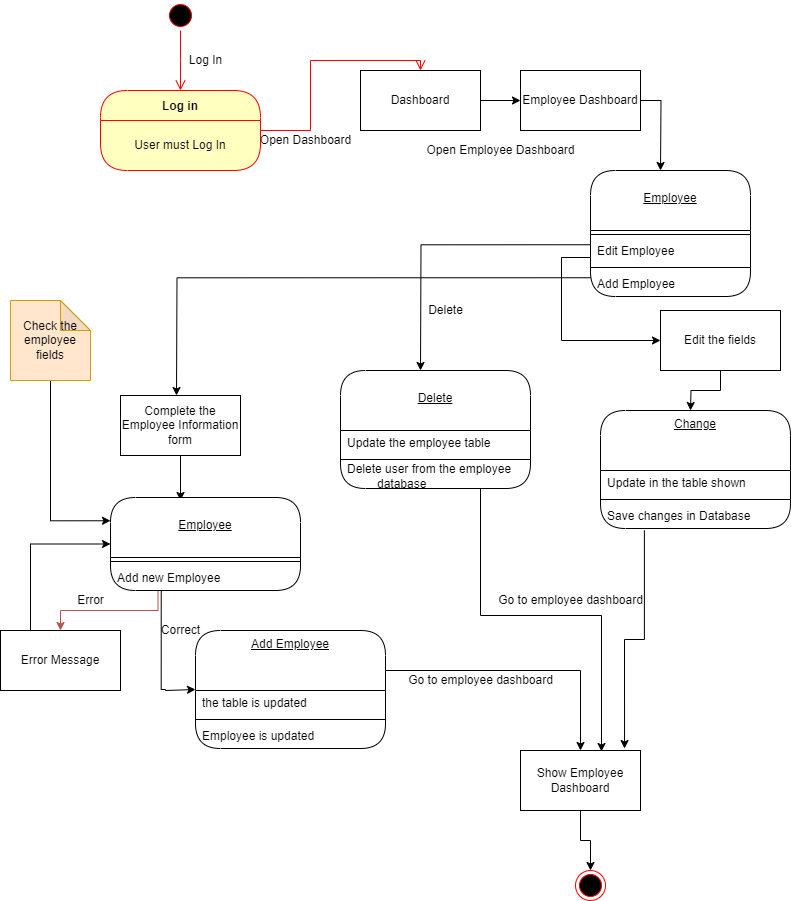

The diagram above was exported from draw.io. Its source (the exported page's mxGraphModel, read from the mxfile embedded in the PNG):
<mxGraphModel dx="1276" dy="543" grid="1" gridSize="10" guides="1" tooltips="1" connect="1" arrows="1" fold="1" page="1" pageScale="1" pageWidth="850" pageHeight="1100" math="0" shadow="0">
  <root>
    <mxCell id="0" />
    <mxCell id="1" parent="0" />
    <mxCell id="WEWp_ovfFV_biPkshUdu-8" value="Log in" style="swimlane;fontStyle=1;align=center;verticalAlign=middle;childLayout=stackLayout;horizontal=1;startSize=30;horizontalStack=0;resizeParent=0;resizeLast=1;container=0;fontColor=#000000;collapsible=0;rounded=1;arcSize=30;strokeColor=#ff0000;fillColor=#ffffc0;swimlaneFillColor=#ffffc0;dropTarget=0;" parent="1" vertex="1">
      <mxGeometry x="110" y="120" width="160" height="80" as="geometry" />
    </mxCell>
    <mxCell id="WEWp_ovfFV_biPkshUdu-9" value="User must Log In" style="text;html=1;strokeColor=none;fillColor=none;align=center;verticalAlign=middle;spacingLeft=4;spacingRight=4;whiteSpace=wrap;overflow=hidden;rotatable=0;fontColor=#000000;" parent="WEWp_ovfFV_biPkshUdu-8" vertex="1">
      <mxGeometry y="30" width="160" height="50" as="geometry" />
    </mxCell>
    <mxCell id="WEWp_ovfFV_biPkshUdu-10" value="" style="edgeStyle=orthogonalEdgeStyle;html=1;verticalAlign=bottom;endArrow=open;endSize=8;strokeColor=#ff0000;rounded=0;entryX=0.5;entryY=0;entryDx=0;entryDy=0;" parent="1" source="WEWp_ovfFV_biPkshUdu-8" target="WEWp_ovfFV_biPkshUdu-13" edge="1">
      <mxGeometry relative="1" as="geometry">
        <mxPoint x="190" y="240" as="targetPoint" />
      </mxGeometry>
    </mxCell>
    <mxCell id="WEWp_ovfFV_biPkshUdu-11" value="" style="ellipse;html=1;shape=startState;fillColor=#000000;strokeColor=#ff0000;" parent="1" vertex="1">
      <mxGeometry x="175" y="30" width="30" height="30" as="geometry" />
    </mxCell>
    <mxCell id="WEWp_ovfFV_biPkshUdu-12" value="" style="edgeStyle=orthogonalEdgeStyle;html=1;verticalAlign=bottom;endArrow=open;endSize=8;strokeColor=#ff0000;rounded=0;" parent="1" source="WEWp_ovfFV_biPkshUdu-11" edge="1">
      <mxGeometry relative="1" as="geometry">
        <mxPoint x="190" y="120" as="targetPoint" />
      </mxGeometry>
    </mxCell>
    <mxCell id="WEWp_ovfFV_biPkshUdu-13" value="Dashboard" style="rounded=0;whiteSpace=wrap;html=1;" parent="1" vertex="1">
      <mxGeometry x="370" y="100" width="120" height="60" as="geometry" />
    </mxCell>
    <mxCell id="WEWp_ovfFV_biPkshUdu-14" value="Open Dashboard" style="text;html=1;align=center;verticalAlign=middle;resizable=0;points=[];autosize=1;strokeColor=none;fillColor=none;" parent="1" vertex="1">
      <mxGeometry x="260" y="160" width="110" height="20" as="geometry" />
    </mxCell>
    <mxCell id="WEWp_ovfFV_biPkshUdu-15" value="Log In" style="text;html=1;align=center;verticalAlign=middle;resizable=0;points=[];autosize=1;strokeColor=none;fillColor=none;" parent="1" vertex="1">
      <mxGeometry x="190" y="80" width="50" height="20" as="geometry" />
    </mxCell>
    <mxCell id="WEWp_ovfFV_biPkshUdu-53" style="edgeStyle=orthogonalEdgeStyle;rounded=0;orthogonalLoop=1;jettySize=auto;html=1;exitX=1;exitY=0.5;exitDx=0;exitDy=0;" parent="1" source="WEWp_ovfFV_biPkshUdu-16" edge="1">
      <mxGeometry relative="1" as="geometry">
        <mxPoint x="670" y="200" as="targetPoint" />
      </mxGeometry>
    </mxCell>
    <mxCell id="WEWp_ovfFV_biPkshUdu-16" value="Employee Dashboard" style="rounded=0;whiteSpace=wrap;html=1;" parent="1" vertex="1">
      <mxGeometry x="530" y="100" width="120" height="60" as="geometry" />
    </mxCell>
    <mxCell id="WEWp_ovfFV_biPkshUdu-62" style="edgeStyle=orthogonalEdgeStyle;rounded=0;orthogonalLoop=1;jettySize=auto;html=1;exitX=0.5;exitY=1;exitDx=0;exitDy=0;entryX=0.5;entryY=0;entryDx=0;entryDy=0;" parent="1" source="WEWp_ovfFV_biPkshUdu-29" edge="1">
      <mxGeometry relative="1" as="geometry">
        <mxPoint x="700" y="440" as="targetPoint" />
      </mxGeometry>
    </mxCell>
    <mxCell id="WEWp_ovfFV_biPkshUdu-29" value="Edit the fields" style="rounded=0;whiteSpace=wrap;html=1;" parent="1" vertex="1">
      <mxGeometry x="670" y="340" width="120" height="60" as="geometry" />
    </mxCell>
    <mxCell id="WEWp_ovfFV_biPkshUdu-81" style="edgeStyle=orthogonalEdgeStyle;rounded=0;orthogonalLoop=1;jettySize=auto;html=1;entryX=0.867;entryY=-0.033;entryDx=0;entryDy=0;entryPerimeter=0;strokeColor=#000000;exitX=0.231;exitY=1.073;exitDx=0;exitDy=0;exitPerimeter=0;" parent="1" source="tDbehg0K17iwLQyaWnAh-16" target="WEWp_ovfFV_biPkshUdu-48" edge="1">
      <mxGeometry relative="1" as="geometry">
        <mxPoint x="634" y="530" as="sourcePoint" />
      </mxGeometry>
    </mxCell>
    <mxCell id="WEWp_ovfFV_biPkshUdu-82" style="edgeStyle=orthogonalEdgeStyle;rounded=0;orthogonalLoop=1;jettySize=auto;html=1;entryX=0.675;entryY=0.017;entryDx=0;entryDy=0;entryPerimeter=0;strokeColor=#000000;" parent="1" source="tDbehg0K17iwLQyaWnAh-6" target="WEWp_ovfFV_biPkshUdu-48" edge="1">
      <mxGeometry relative="1" as="geometry">
        <Array as="points">
          <mxPoint x="490" y="645" />
          <mxPoint x="611" y="645" />
        </Array>
        <mxPoint x="429.9999999999999" y="510" as="sourcePoint" />
      </mxGeometry>
    </mxCell>
    <mxCell id="WEWp_ovfFV_biPkshUdu-67" style="edgeStyle=orthogonalEdgeStyle;rounded=0;orthogonalLoop=1;jettySize=auto;html=1;exitX=0.5;exitY=1;exitDx=0;exitDy=0;entryX=0.5;entryY=0;entryDx=0;entryDy=0;" parent="1" source="WEWp_ovfFV_biPkshUdu-38" edge="1">
      <mxGeometry relative="1" as="geometry">
        <mxPoint x="190" y="530" as="targetPoint" />
      </mxGeometry>
    </mxCell>
    <mxCell id="WEWp_ovfFV_biPkshUdu-38" value="Complete the Employee Information form" style="rounded=0;whiteSpace=wrap;html=1;" parent="1" vertex="1">
      <mxGeometry x="130" y="425" width="120" height="60" as="geometry" />
    </mxCell>
    <mxCell id="IHdXn4WTYID1Wgt7TRp9-5" style="edgeStyle=orthogonalEdgeStyle;rounded=0;orthogonalLoop=1;jettySize=auto;html=1;entryX=0;entryY=0.5;entryDx=0;entryDy=0;exitX=0.267;exitY=0.985;exitDx=0;exitDy=0;exitPerimeter=0;" parent="1" source="tDbehg0K17iwLQyaWnAh-20" target="tDbehg0K17iwLQyaWnAh-9" edge="1">
      <mxGeometry relative="1" as="geometry">
        <mxPoint x="169.79000000000008" y="610.005" as="sourcePoint" />
        <mxPoint x="190" y="758.13" as="targetPoint" />
        <Array as="points">
          <mxPoint x="171" y="719" />
          <mxPoint x="175" y="719" />
          <mxPoint x="205" y="720" />
        </Array>
      </mxGeometry>
    </mxCell>
    <mxCell id="WEWp_ovfFV_biPkshUdu-73" style="edgeStyle=orthogonalEdgeStyle;rounded=0;orthogonalLoop=1;jettySize=auto;html=1;exitX=0.25;exitY=1;exitDx=0;exitDy=0;entryX=0.5;entryY=0;entryDx=0;entryDy=0;strokeColor=#B85450;" parent="1" source="tDbehg0K17iwLQyaWnAh-20" target="WEWp_ovfFV_biPkshUdu-69" edge="1">
      <mxGeometry relative="1" as="geometry">
        <mxPoint x="190" y="590" as="sourcePoint" />
      </mxGeometry>
    </mxCell>
    <mxCell id="WEWp_ovfFV_biPkshUdu-79" style="edgeStyle=orthogonalEdgeStyle;rounded=0;orthogonalLoop=1;jettySize=auto;html=1;exitX=1;exitY=0;exitDx=0;exitDy=0;strokeColor=#000000;" parent="1" source="tDbehg0K17iwLQyaWnAh-10" target="WEWp_ovfFV_biPkshUdu-48" edge="1">
      <mxGeometry relative="1" as="geometry">
        <mxPoint x="390" y="657" as="sourcePoint" />
      </mxGeometry>
    </mxCell>
    <mxCell id="H8iSPIS8WjKHekIJYgIV-5" value="" style="edgeStyle=orthogonalEdgeStyle;rounded=0;orthogonalLoop=1;jettySize=auto;html=1;" parent="1" source="WEWp_ovfFV_biPkshUdu-48" target="H8iSPIS8WjKHekIJYgIV-4" edge="1">
      <mxGeometry relative="1" as="geometry" />
    </mxCell>
    <mxCell id="WEWp_ovfFV_biPkshUdu-48" value="&lt;div&gt;Show Employee Dashboard&lt;/div&gt;" style="rounded=0;whiteSpace=wrap;html=1;" parent="1" vertex="1">
      <mxGeometry x="530" y="780" width="120" height="60" as="geometry" />
    </mxCell>
    <mxCell id="WEWp_ovfFV_biPkshUdu-49" value="" style="endArrow=classic;html=1;rounded=0;exitX=1;exitY=0.5;exitDx=0;exitDy=0;entryX=0;entryY=0.5;entryDx=0;entryDy=0;" parent="1" source="WEWp_ovfFV_biPkshUdu-13" target="WEWp_ovfFV_biPkshUdu-16" edge="1">
      <mxGeometry width="50" height="50" relative="1" as="geometry">
        <mxPoint x="380" y="390" as="sourcePoint" />
        <mxPoint x="430" y="340" as="targetPoint" />
      </mxGeometry>
    </mxCell>
    <mxCell id="WEWp_ovfFV_biPkshUdu-50" value="Open Employee Dashboard" style="text;html=1;align=center;verticalAlign=middle;resizable=0;points=[];autosize=1;strokeColor=none;fillColor=none;" parent="1" vertex="1">
      <mxGeometry x="425" y="170" width="170" height="20" as="geometry" />
    </mxCell>
    <mxCell id="WEWp_ovfFV_biPkshUdu-59" value="Delete" style="text;html=1;align=center;verticalAlign=middle;resizable=0;points=[];autosize=1;strokeColor=none;fillColor=none;" parent="1" vertex="1">
      <mxGeometry x="430" y="330" width="50" height="20" as="geometry" />
    </mxCell>
    <mxCell id="WEWp_ovfFV_biPkshUdu-66" style="edgeStyle=orthogonalEdgeStyle;rounded=0;orthogonalLoop=1;jettySize=auto;html=1;exitX=0;exitY=0.25;exitDx=0;exitDy=0;entryX=0.5;entryY=0;entryDx=0;entryDy=0;" parent="1" source="5wTIDsU7jgRMO32rrflp-7" edge="1">
      <mxGeometry relative="1" as="geometry">
        <mxPoint x="586" y="293" as="sourcePoint" />
        <mxPoint x="186" y="425" as="targetPoint" />
      </mxGeometry>
    </mxCell>
    <mxCell id="WEWp_ovfFV_biPkshUdu-74" style="edgeStyle=orthogonalEdgeStyle;rounded=0;orthogonalLoop=1;jettySize=auto;html=1;exitX=0.25;exitY=0;exitDx=0;exitDy=0;entryX=0;entryY=0.5;entryDx=0;entryDy=0;strokeColor=#000000;" parent="1" source="WEWp_ovfFV_biPkshUdu-69" target="tDbehg0K17iwLQyaWnAh-17" edge="1">
      <mxGeometry relative="1" as="geometry">
        <mxPoint x="105.03999999999974" y="560.992" as="targetPoint" />
      </mxGeometry>
    </mxCell>
    <mxCell id="WEWp_ovfFV_biPkshUdu-69" value="&lt;div&gt;Error Message&lt;/div&gt;" style="rounded=0;whiteSpace=wrap;html=1;" parent="1" vertex="1">
      <mxGeometry x="10" y="660" width="120" height="60" as="geometry" />
    </mxCell>
    <mxCell id="WEWp_ovfFV_biPkshUdu-75" value="&lt;div&gt;Error&lt;/div&gt;" style="text;html=1;align=center;verticalAlign=middle;resizable=0;points=[];autosize=1;strokeColor=none;fillColor=none;" parent="1" vertex="1">
      <mxGeometry x="80" y="620" width="40" height="20" as="geometry" />
    </mxCell>
    <mxCell id="IHdXn4WTYID1Wgt7TRp9-6" style="edgeStyle=orthogonalEdgeStyle;rounded=0;orthogonalLoop=1;jettySize=auto;html=1;exitX=0.5;exitY=1;exitDx=0;exitDy=0;exitPerimeter=0;entryX=0;entryY=0.25;entryDx=0;entryDy=0;" parent="1" source="WEWp_ovfFV_biPkshUdu-76" target="tDbehg0K17iwLQyaWnAh-17" edge="1">
      <mxGeometry relative="1" as="geometry">
        <mxPoint x="110" y="545" as="targetPoint" />
      </mxGeometry>
    </mxCell>
    <mxCell id="WEWp_ovfFV_biPkshUdu-76" value="Check the employee fields" style="shape=note;whiteSpace=wrap;html=1;backgroundOutline=1;darkOpacity=0.05;strokeColor=#d79b00;fillColor=#ffe6cc;" parent="1" vertex="1">
      <mxGeometry x="20" y="330" width="80" height="80" as="geometry" />
    </mxCell>
    <mxCell id="WEWp_ovfFV_biPkshUdu-83" value="Go to employee dashboard" style="text;html=1;align=center;verticalAlign=middle;resizable=0;points=[];autosize=1;strokeColor=none;fillColor=none;" parent="1" vertex="1">
      <mxGeometry x="500" y="620" width="160" height="20" as="geometry" />
    </mxCell>
    <mxCell id="WEWp_ovfFV_biPkshUdu-84" value="Go to employee dashboard" style="text;html=1;align=center;verticalAlign=middle;resizable=0;points=[];autosize=1;strokeColor=none;fillColor=none;" parent="1" vertex="1">
      <mxGeometry x="410" y="700" width="160" height="20" as="geometry" />
    </mxCell>
    <mxCell id="WEWp_ovfFV_biPkshUdu-85" value="&lt;div&gt;Correct&lt;/div&gt;" style="text;html=1;align=center;verticalAlign=middle;resizable=0;points=[];autosize=1;strokeColor=none;fillColor=none;" parent="1" vertex="1">
      <mxGeometry x="160" y="650" width="60" height="20" as="geometry" />
    </mxCell>
    <mxCell id="H8iSPIS8WjKHekIJYgIV-4" value="" style="ellipse;html=1;shape=endState;fillColor=#000000;strokeColor=#ff0000;" parent="1" vertex="1">
      <mxGeometry x="585" y="900" width="30" height="30" as="geometry" />
    </mxCell>
    <mxCell id="IHdXn4WTYID1Wgt7TRp9-1" style="edgeStyle=orthogonalEdgeStyle;rounded=0;orthogonalLoop=1;jettySize=auto;html=1;exitX=0;exitY=0.25;exitDx=0;exitDy=0;entryX=0.5;entryY=0;entryDx=0;entryDy=0;" parent="1" source="5wTIDsU7jgRMO32rrflp-5" edge="1">
      <mxGeometry relative="1" as="geometry">
        <mxPoint x="590" y="259" as="sourcePoint" />
        <mxPoint x="429.9999999999999" y="400" as="targetPoint" />
      </mxGeometry>
    </mxCell>
    <mxCell id="5wTIDsU7jgRMO32rrflp-1" value="&lt;br&gt;Employee" style="swimlane;fontStyle=4;align=center;verticalAlign=top;childLayout=stackLayout;horizontal=1;startSize=60;horizontalStack=0;resizeParent=1;resizeParentMax=0;resizeLast=0;collapsible=0;marginBottom=0;html=1;rounded=1;absoluteArcSize=1;arcSize=50;whiteSpace=wrap;" parent="1" vertex="1">
      <mxGeometry x="600" y="200" width="160" height="126" as="geometry" />
    </mxCell>
    <mxCell id="5wTIDsU7jgRMO32rrflp-4" value="" style="line;strokeWidth=1;fillColor=none;align=left;verticalAlign=middle;spacingTop=-1;spacingLeft=3;spacingRight=3;rotatable=0;labelPosition=right;points=[];portConstraint=eastwest;" parent="5wTIDsU7jgRMO32rrflp-1" vertex="1">
      <mxGeometry y="60" width="160" height="8" as="geometry" />
    </mxCell>
    <mxCell id="5wTIDsU7jgRMO32rrflp-5" value="Edit Employee" style="fillColor=none;strokeColor=none;align=left;verticalAlign=middle;spacingLeft=5;whiteSpace=wrap;html=1;" parent="5wTIDsU7jgRMO32rrflp-1" vertex="1">
      <mxGeometry y="68" width="160" height="25" as="geometry" />
    </mxCell>
    <mxCell id="5wTIDsU7jgRMO32rrflp-6" value="" style="line;strokeWidth=1;fillColor=none;align=left;verticalAlign=middle;spacingTop=-1;spacingLeft=3;spacingRight=3;rotatable=0;labelPosition=right;points=[];portConstraint=eastwest;" parent="5wTIDsU7jgRMO32rrflp-1" vertex="1">
      <mxGeometry y="93" width="160" height="8" as="geometry" />
    </mxCell>
    <mxCell id="5wTIDsU7jgRMO32rrflp-7" value="Add Employee" style="fillColor=none;strokeColor=none;align=left;verticalAlign=middle;spacingLeft=5;whiteSpace=wrap;html=1;" parent="5wTIDsU7jgRMO32rrflp-1" vertex="1">
      <mxGeometry y="101" width="160" height="25" as="geometry" />
    </mxCell>
    <mxCell id="tDbehg0K17iwLQyaWnAh-1" style="edgeStyle=orthogonalEdgeStyle;rounded=0;orthogonalLoop=1;jettySize=auto;html=1;exitX=0.5;exitY=1;exitDx=0;exitDy=0;entryX=0;entryY=0.5;entryDx=0;entryDy=0;" parent="1" target="WEWp_ovfFV_biPkshUdu-29" edge="1">
      <mxGeometry relative="1" as="geometry">
        <mxPoint x="600" y="286" as="sourcePoint" />
        <mxPoint x="570" y="390" as="targetPoint" />
        <Array as="points">
          <mxPoint x="600" y="287" />
          <mxPoint x="571" y="287" />
          <mxPoint x="571" y="370" />
        </Array>
      </mxGeometry>
    </mxCell>
    <mxCell id="tDbehg0K17iwLQyaWnAh-2" value="&lt;br&gt;Delete" style="swimlane;fontStyle=4;align=center;verticalAlign=top;childLayout=stackLayout;horizontal=1;startSize=60;horizontalStack=0;resizeParent=1;resizeParentMax=0;resizeLast=0;collapsible=0;marginBottom=0;html=1;rounded=1;absoluteArcSize=1;arcSize=50;whiteSpace=wrap;" parent="1" vertex="1">
      <mxGeometry x="350" y="400" width="190" height="118" as="geometry" />
    </mxCell>
    <mxCell id="tDbehg0K17iwLQyaWnAh-4" value="Update the employee table" style="fillColor=none;strokeColor=none;align=left;verticalAlign=middle;spacingLeft=5;whiteSpace=wrap;html=1;" parent="tDbehg0K17iwLQyaWnAh-2" vertex="1">
      <mxGeometry y="60" width="190" height="25" as="geometry" />
    </mxCell>
    <mxCell id="tDbehg0K17iwLQyaWnAh-7" value="" style="line;strokeWidth=1;fillColor=none;align=left;verticalAlign=middle;spacingTop=-1;spacingLeft=3;spacingRight=3;rotatable=0;labelPosition=right;points=[];portConstraint=eastwest;" parent="tDbehg0K17iwLQyaWnAh-2" vertex="1">
      <mxGeometry y="85" width="190" height="8" as="geometry" />
    </mxCell>
    <mxCell id="tDbehg0K17iwLQyaWnAh-6" value="Delete user from the&amp;nbsp;&lt;span style=&quot;&quot;&gt;employee&amp;nbsp; &amp;nbsp; &amp;nbsp; &amp;nbsp; &amp;nbsp; &amp;nbsp; &amp;nbsp; &amp;nbsp;database&lt;/span&gt;" style="fillColor=none;strokeColor=none;align=left;verticalAlign=middle;spacingLeft=5;whiteSpace=wrap;html=1;" parent="tDbehg0K17iwLQyaWnAh-2" vertex="1">
      <mxGeometry y="93" width="190" height="25" as="geometry" />
    </mxCell>
    <mxCell id="tDbehg0K17iwLQyaWnAh-9" value="Add Employee" style="swimlane;fontStyle=4;align=center;verticalAlign=top;childLayout=stackLayout;horizontal=1;startSize=60;horizontalStack=0;resizeParent=1;resizeParentMax=0;resizeLast=0;collapsible=0;marginBottom=0;html=1;rounded=1;absoluteArcSize=1;arcSize=50;whiteSpace=wrap;" parent="1" vertex="1">
      <mxGeometry x="205" y="660" width="190" height="118" as="geometry" />
    </mxCell>
    <mxCell id="tDbehg0K17iwLQyaWnAh-10" value="the table is updated" style="fillColor=none;strokeColor=none;align=left;verticalAlign=middle;spacingLeft=5;whiteSpace=wrap;html=1;" parent="tDbehg0K17iwLQyaWnAh-9" vertex="1">
      <mxGeometry y="60" width="190" height="25" as="geometry" />
    </mxCell>
    <mxCell id="tDbehg0K17iwLQyaWnAh-11" value="" style="line;strokeWidth=1;fillColor=none;align=left;verticalAlign=middle;spacingTop=-1;spacingLeft=3;spacingRight=3;rotatable=0;labelPosition=right;points=[];portConstraint=eastwest;" parent="tDbehg0K17iwLQyaWnAh-9" vertex="1">
      <mxGeometry y="85" width="190" height="8" as="geometry" />
    </mxCell>
    <mxCell id="tDbehg0K17iwLQyaWnAh-12" value="Employee is updated" style="fillColor=none;strokeColor=none;align=left;verticalAlign=middle;spacingLeft=5;whiteSpace=wrap;html=1;" parent="tDbehg0K17iwLQyaWnAh-9" vertex="1">
      <mxGeometry y="93" width="190" height="25" as="geometry" />
    </mxCell>
    <mxCell id="tDbehg0K17iwLQyaWnAh-13" value="Change" style="swimlane;fontStyle=4;align=center;verticalAlign=top;childLayout=stackLayout;horizontal=1;startSize=60;horizontalStack=0;resizeParent=1;resizeParentMax=0;resizeLast=0;collapsible=0;marginBottom=0;html=1;rounded=1;absoluteArcSize=1;arcSize=50;whiteSpace=wrap;" parent="1" vertex="1">
      <mxGeometry x="610" y="440" width="190" height="118" as="geometry" />
    </mxCell>
    <mxCell id="tDbehg0K17iwLQyaWnAh-14" value="Update in the table shown" style="fillColor=none;strokeColor=none;align=left;verticalAlign=middle;spacingLeft=5;whiteSpace=wrap;html=1;" parent="tDbehg0K17iwLQyaWnAh-13" vertex="1">
      <mxGeometry y="60" width="190" height="25" as="geometry" />
    </mxCell>
    <mxCell id="tDbehg0K17iwLQyaWnAh-15" value="" style="line;strokeWidth=1;fillColor=none;align=left;verticalAlign=middle;spacingTop=-1;spacingLeft=3;spacingRight=3;rotatable=0;labelPosition=right;points=[];portConstraint=eastwest;" parent="tDbehg0K17iwLQyaWnAh-13" vertex="1">
      <mxGeometry y="85" width="190" height="8" as="geometry" />
    </mxCell>
    <mxCell id="tDbehg0K17iwLQyaWnAh-16" value="Save changes in Database" style="fillColor=none;strokeColor=none;align=left;verticalAlign=middle;spacingLeft=5;whiteSpace=wrap;html=1;" parent="tDbehg0K17iwLQyaWnAh-13" vertex="1">
      <mxGeometry y="93" width="190" height="25" as="geometry" />
    </mxCell>
    <mxCell id="tDbehg0K17iwLQyaWnAh-17" value="&lt;br&gt;Employee" style="swimlane;fontStyle=4;align=center;verticalAlign=top;childLayout=stackLayout;horizontal=1;startSize=60;horizontalStack=0;resizeParent=1;resizeParentMax=0;resizeLast=0;collapsible=0;marginBottom=0;html=1;rounded=1;absoluteArcSize=1;arcSize=50;whiteSpace=wrap;" parent="1" vertex="1">
      <mxGeometry x="120" y="527" width="190" height="93" as="geometry" />
    </mxCell>
    <mxCell id="tDbehg0K17iwLQyaWnAh-19" value="" style="line;strokeWidth=1;fillColor=none;align=left;verticalAlign=middle;spacingTop=-1;spacingLeft=3;spacingRight=3;rotatable=0;labelPosition=right;points=[];portConstraint=eastwest;" parent="tDbehg0K17iwLQyaWnAh-17" vertex="1">
      <mxGeometry y="60" width="190" height="8" as="geometry" />
    </mxCell>
    <mxCell id="tDbehg0K17iwLQyaWnAh-20" value="Add new Employee" style="fillColor=none;strokeColor=none;align=left;verticalAlign=middle;spacingLeft=5;whiteSpace=wrap;html=1;" parent="tDbehg0K17iwLQyaWnAh-17" vertex="1">
      <mxGeometry y="68" width="190" height="25" as="geometry" />
    </mxCell>
  </root>
</mxGraphModel>